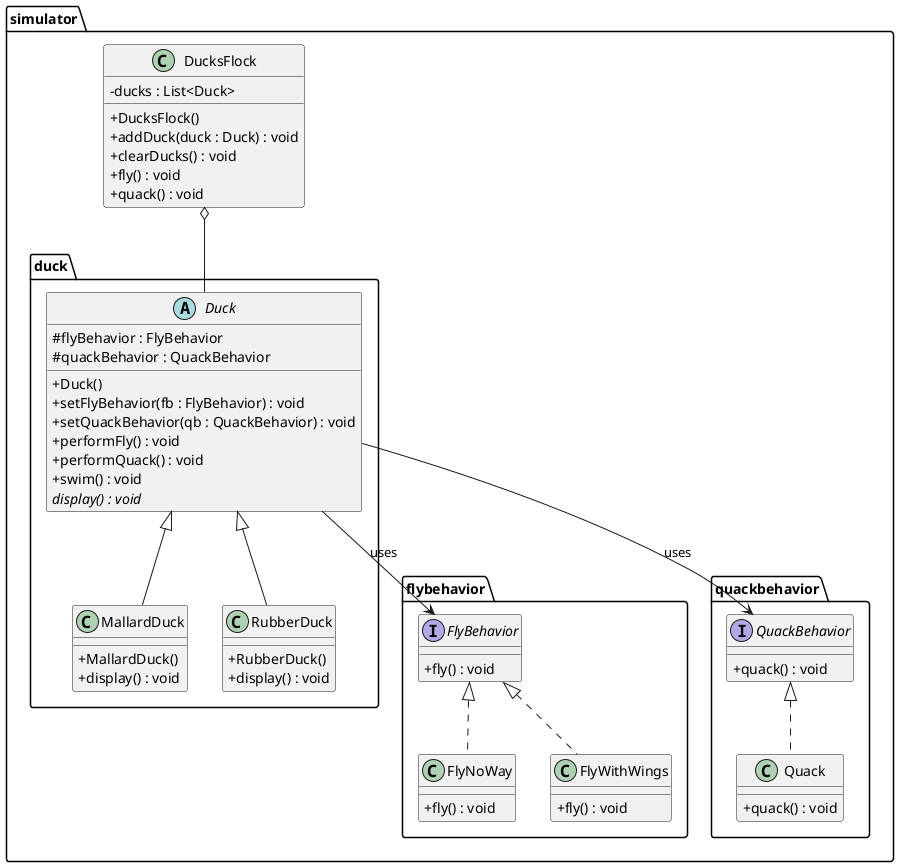

The diagram above was rendered by PlantUML. Its source (embedded in the PNG):
@startuml
skinparam classAttributeIconSize 0

package simulator {

    class DucksFlock {
        - ducks : List<Duck>
        + DucksFlock()
        + addDuck(duck : Duck) : void
        + clearDucks() : void
        + fly() : void
        + quack() : void
    }


}

package simulator.duck {

    abstract class Duck {
        # flyBehavior : FlyBehavior
        # quackBehavior : QuackBehavior
        + Duck()
        + setFlyBehavior(fb : FlyBehavior) : void
        + setQuackBehavior(qb : QuackBehavior) : void
        + performFly() : void
        + performQuack() : void
        + swim() : void
        {abstract} display() : void
    }

    class MallardDuck {
        + MallardDuck()
        + display() : void
    }

    class RubberDuck {
        + RubberDuck()
        + display() : void
    }
}

package simulator.flybehavior {

    interface FlyBehavior {
        + fly() : void
    }

    class FlyNoWay {
        + fly() : void
    }

    class FlyWithWings {
        + fly() : void
    }
}

package simulator.quackbehavior {

    interface QuackBehavior {
        + quack() : void
    }

    class Quack {
        + quack() : void
    }
}

' Inheritance
Duck <|-- MallardDuck
Duck <|-- RubberDuck

FlyBehavior <|.. FlyNoWay
FlyBehavior <|.. FlyWithWings

QuackBehavior <|.. Quack

' Associations (Strategy pattern)
Duck --> FlyBehavior : uses
Duck --> QuackBehavior : uses

' Aggregation
DucksFlock o-- Duck

@enduml